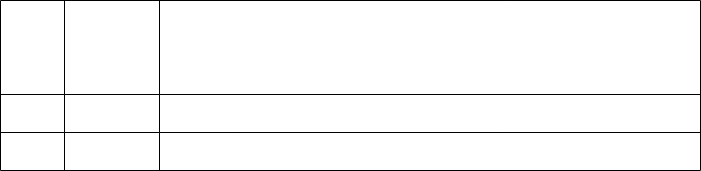

The diagram above was exported from draw.io. Its source (the exported page's mxGraphModel, read from the mxfile embedded in the PNG):
<mxGraphModel dx="1290" dy="545" grid="1" gridSize="10" guides="1" tooltips="1" connect="1" arrows="1" fold="1" page="1" pageScale="1" pageWidth="850" pageHeight="1100" math="0" shadow="0">
  <root>
    <mxCell id="0" />
    <mxCell id="1" parent="0" />
    <mxCell id="UYjs0wdKvF1G0NXvs4Dz-14" value="" style="shape=table;startSize=0;container=1;collapsible=0;childLayout=tableLayout;fontSize=16;" parent="1" vertex="1">
      <mxGeometry x="50" y="60" width="700" height="170" as="geometry" />
    </mxCell>
    <mxCell id="UYjs0wdKvF1G0NXvs4Dz-15" value="" style="shape=tableRow;horizontal=0;startSize=0;swimlaneHead=0;swimlaneBody=0;strokeColor=inherit;top=0;left=0;bottom=0;right=0;collapsible=0;dropTarget=0;fillColor=none;points=[[0,0.5],[1,0.5]];portConstraint=eastwest;fontSize=16;" parent="UYjs0wdKvF1G0NXvs4Dz-14" vertex="1">
      <mxGeometry width="700" height="94" as="geometry" />
    </mxCell>
    <mxCell id="UYjs0wdKvF1G0NXvs4Dz-16" value="" style="shape=partialRectangle;html=1;whiteSpace=wrap;connectable=0;strokeColor=inherit;overflow=hidden;fillColor=none;top=0;left=0;bottom=0;right=0;pointerEvents=1;fontSize=16;" parent="UYjs0wdKvF1G0NXvs4Dz-15" vertex="1">
      <mxGeometry width="64" height="94" as="geometry">
        <mxRectangle width="64" height="94" as="alternateBounds" />
      </mxGeometry>
    </mxCell>
    <mxCell id="UYjs0wdKvF1G0NXvs4Dz-17" value="" style="shape=partialRectangle;html=1;whiteSpace=wrap;connectable=0;strokeColor=inherit;overflow=hidden;fillColor=none;top=0;left=0;bottom=0;right=0;pointerEvents=1;fontSize=16;" parent="UYjs0wdKvF1G0NXvs4Dz-15" vertex="1">
      <mxGeometry x="64" width="95" height="94" as="geometry">
        <mxRectangle width="95" height="94" as="alternateBounds" />
      </mxGeometry>
    </mxCell>
    <mxCell id="UYjs0wdKvF1G0NXvs4Dz-18" value="" style="shape=partialRectangle;html=1;whiteSpace=wrap;connectable=0;strokeColor=inherit;overflow=hidden;fillColor=none;top=0;left=0;bottom=0;right=0;pointerEvents=1;fontSize=16;" parent="UYjs0wdKvF1G0NXvs4Dz-15" vertex="1">
      <mxGeometry x="159" width="541" height="94" as="geometry">
        <mxRectangle width="541" height="94" as="alternateBounds" />
      </mxGeometry>
    </mxCell>
    <mxCell id="UYjs0wdKvF1G0NXvs4Dz-19" value="" style="shape=tableRow;horizontal=0;startSize=0;swimlaneHead=0;swimlaneBody=0;strokeColor=inherit;top=0;left=0;bottom=0;right=0;collapsible=0;dropTarget=0;fillColor=none;points=[[0,0.5],[1,0.5]];portConstraint=eastwest;fontSize=16;" parent="UYjs0wdKvF1G0NXvs4Dz-14" vertex="1">
      <mxGeometry y="94" width="700" height="38" as="geometry" />
    </mxCell>
    <mxCell id="UYjs0wdKvF1G0NXvs4Dz-20" value="" style="shape=partialRectangle;html=1;whiteSpace=wrap;connectable=0;strokeColor=inherit;overflow=hidden;fillColor=none;top=0;left=0;bottom=0;right=0;pointerEvents=1;fontSize=16;" parent="UYjs0wdKvF1G0NXvs4Dz-19" vertex="1">
      <mxGeometry width="64" height="38" as="geometry">
        <mxRectangle width="64" height="38" as="alternateBounds" />
      </mxGeometry>
    </mxCell>
    <mxCell id="UYjs0wdKvF1G0NXvs4Dz-21" value="" style="shape=partialRectangle;html=1;whiteSpace=wrap;connectable=0;strokeColor=inherit;overflow=hidden;fillColor=none;top=0;left=0;bottom=0;right=0;pointerEvents=1;fontSize=16;" parent="UYjs0wdKvF1G0NXvs4Dz-19" vertex="1">
      <mxGeometry x="64" width="95" height="38" as="geometry">
        <mxRectangle width="95" height="38" as="alternateBounds" />
      </mxGeometry>
    </mxCell>
    <mxCell id="UYjs0wdKvF1G0NXvs4Dz-22" value="" style="shape=partialRectangle;html=1;whiteSpace=wrap;connectable=0;strokeColor=inherit;overflow=hidden;fillColor=none;top=0;left=0;bottom=0;right=0;pointerEvents=1;fontSize=16;" parent="UYjs0wdKvF1G0NXvs4Dz-19" vertex="1">
      <mxGeometry x="159" width="541" height="38" as="geometry">
        <mxRectangle width="541" height="38" as="alternateBounds" />
      </mxGeometry>
    </mxCell>
    <mxCell id="UYjs0wdKvF1G0NXvs4Dz-23" value="" style="shape=tableRow;horizontal=0;startSize=0;swimlaneHead=0;swimlaneBody=0;strokeColor=inherit;top=0;left=0;bottom=0;right=0;collapsible=0;dropTarget=0;fillColor=none;points=[[0,0.5],[1,0.5]];portConstraint=eastwest;fontSize=16;" parent="UYjs0wdKvF1G0NXvs4Dz-14" vertex="1">
      <mxGeometry y="132" width="700" height="38" as="geometry" />
    </mxCell>
    <mxCell id="UYjs0wdKvF1G0NXvs4Dz-24" value="" style="shape=partialRectangle;html=1;whiteSpace=wrap;connectable=0;strokeColor=inherit;overflow=hidden;fillColor=none;top=0;left=0;bottom=0;right=0;pointerEvents=1;fontSize=16;" parent="UYjs0wdKvF1G0NXvs4Dz-23" vertex="1">
      <mxGeometry width="64" height="38" as="geometry">
        <mxRectangle width="64" height="38" as="alternateBounds" />
      </mxGeometry>
    </mxCell>
    <mxCell id="UYjs0wdKvF1G0NXvs4Dz-25" value="" style="shape=partialRectangle;html=1;whiteSpace=wrap;connectable=0;strokeColor=inherit;overflow=hidden;fillColor=none;top=0;left=0;bottom=0;right=0;pointerEvents=1;fontSize=16;" parent="UYjs0wdKvF1G0NXvs4Dz-23" vertex="1">
      <mxGeometry x="64" width="95" height="38" as="geometry">
        <mxRectangle width="95" height="38" as="alternateBounds" />
      </mxGeometry>
    </mxCell>
    <mxCell id="UYjs0wdKvF1G0NXvs4Dz-26" value="" style="shape=partialRectangle;html=1;whiteSpace=wrap;connectable=0;strokeColor=inherit;overflow=hidden;fillColor=none;top=0;left=0;bottom=0;right=0;pointerEvents=1;fontSize=16;" parent="UYjs0wdKvF1G0NXvs4Dz-23" vertex="1">
      <mxGeometry x="159" width="541" height="38" as="geometry">
        <mxRectangle width="541" height="38" as="alternateBounds" />
      </mxGeometry>
    </mxCell>
  </root>
</mxGraphModel>